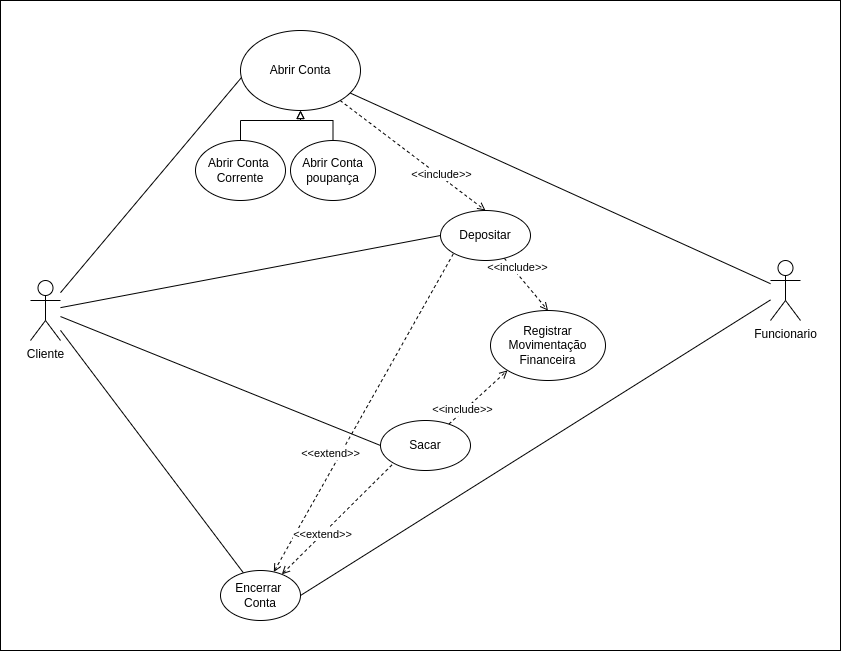

The diagram above was exported from draw.io. Its source (the exported page's mxGraphModel, read from the mxfile embedded in the PNG):
<mxGraphModel dx="1422" dy="772" grid="1" gridSize="10" guides="1" tooltips="1" connect="1" arrows="1" fold="1" page="1" pageScale="1" pageWidth="850" pageHeight="1100" math="0" shadow="0">
  <root>
    <mxCell id="0" />
    <mxCell id="1" parent="0" />
    <mxCell id="O6m24Sj9cv6edBqOx6cm-19" value="" style="rounded=0;whiteSpace=wrap;html=1;" vertex="1" parent="1">
      <mxGeometry x="10" y="20" width="840" height="650" as="geometry" />
    </mxCell>
    <mxCell id="O6m24Sj9cv6edBqOx6cm-61" style="edgeStyle=none;rounded=0;orthogonalLoop=1;jettySize=auto;html=1;entryX=0;entryY=1;entryDx=0;entryDy=0;endArrow=open;endFill=0;dashed=1;" edge="1" parent="1" source="O6m24Sj9cv6edBqOx6cm-21" target="O6m24Sj9cv6edBqOx6cm-58">
      <mxGeometry relative="1" as="geometry" />
    </mxCell>
    <mxCell id="O6m24Sj9cv6edBqOx6cm-69" value="&amp;lt;&amp;lt;include&amp;gt;&amp;gt;" style="edgeLabel;html=1;align=center;verticalAlign=middle;resizable=0;points=[];" vertex="1" connectable="0" parent="O6m24Sj9cv6edBqOx6cm-61">
      <mxGeometry x="-0.4895" y="2" relative="1" as="geometry">
        <mxPoint as="offset" />
      </mxGeometry>
    </mxCell>
    <mxCell id="O6m24Sj9cv6edBqOx6cm-21" value="Sacar" style="ellipse;whiteSpace=wrap;html=1;" vertex="1" parent="1">
      <mxGeometry x="390" y="440" width="90" height="50" as="geometry" />
    </mxCell>
    <mxCell id="O6m24Sj9cv6edBqOx6cm-31" style="rounded=0;orthogonalLoop=1;jettySize=auto;html=1;entryX=0;entryY=0.5;entryDx=0;entryDy=0;endArrow=none;endFill=0;" edge="1" parent="1" source="O6m24Sj9cv6edBqOx6cm-30" target="O6m24Sj9cv6edBqOx6cm-21">
      <mxGeometry relative="1" as="geometry" />
    </mxCell>
    <mxCell id="O6m24Sj9cv6edBqOx6cm-57" style="edgeStyle=none;rounded=0;orthogonalLoop=1;jettySize=auto;html=1;entryX=0.008;entryY=0.588;entryDx=0;entryDy=0;entryPerimeter=0;endArrow=none;endFill=0;" edge="1" parent="1" source="O6m24Sj9cv6edBqOx6cm-30" target="O6m24Sj9cv6edBqOx6cm-52">
      <mxGeometry relative="1" as="geometry" />
    </mxCell>
    <mxCell id="O6m24Sj9cv6edBqOx6cm-59" style="edgeStyle=none;rounded=0;orthogonalLoop=1;jettySize=auto;html=1;entryX=0;entryY=0.5;entryDx=0;entryDy=0;endArrow=none;endFill=0;" edge="1" parent="1" source="O6m24Sj9cv6edBqOx6cm-30" target="O6m24Sj9cv6edBqOx6cm-51">
      <mxGeometry relative="1" as="geometry" />
    </mxCell>
    <mxCell id="O6m24Sj9cv6edBqOx6cm-63" style="edgeStyle=none;rounded=0;orthogonalLoop=1;jettySize=auto;html=1;endArrow=none;endFill=0;" edge="1" parent="1" source="O6m24Sj9cv6edBqOx6cm-30" target="O6m24Sj9cv6edBqOx6cm-62">
      <mxGeometry relative="1" as="geometry" />
    </mxCell>
    <mxCell id="O6m24Sj9cv6edBqOx6cm-30" value="Cliente" style="shape=umlActor;verticalLabelPosition=bottom;verticalAlign=top;html=1;outlineConnect=0;" vertex="1" parent="1">
      <mxGeometry x="40" y="300" width="30" height="60" as="geometry" />
    </mxCell>
    <mxCell id="O6m24Sj9cv6edBqOx6cm-60" style="edgeStyle=none;rounded=0;orthogonalLoop=1;jettySize=auto;html=1;entryX=0.5;entryY=0;entryDx=0;entryDy=0;endArrow=open;endFill=0;dashed=1;" edge="1" parent="1" source="O6m24Sj9cv6edBqOx6cm-51" target="O6m24Sj9cv6edBqOx6cm-58">
      <mxGeometry relative="1" as="geometry" />
    </mxCell>
    <mxCell id="O6m24Sj9cv6edBqOx6cm-70" value="&amp;lt;&amp;lt;include&amp;gt;&amp;gt;" style="edgeLabel;html=1;align=center;verticalAlign=middle;resizable=0;points=[];" vertex="1" connectable="0" parent="O6m24Sj9cv6edBqOx6cm-60">
      <mxGeometry x="-0.5701" y="4" relative="1" as="geometry">
        <mxPoint as="offset" />
      </mxGeometry>
    </mxCell>
    <mxCell id="O6m24Sj9cv6edBqOx6cm-51" value="Depositar" style="ellipse;whiteSpace=wrap;html=1;" vertex="1" parent="1">
      <mxGeometry x="450" y="230" width="90" height="50" as="geometry" />
    </mxCell>
    <mxCell id="O6m24Sj9cv6edBqOx6cm-71" style="edgeStyle=none;rounded=0;orthogonalLoop=1;jettySize=auto;html=1;entryX=0.5;entryY=0;entryDx=0;entryDy=0;dashed=1;endArrow=open;endFill=0;" edge="1" parent="1" source="O6m24Sj9cv6edBqOx6cm-52" target="O6m24Sj9cv6edBqOx6cm-51">
      <mxGeometry relative="1" as="geometry" />
    </mxCell>
    <mxCell id="O6m24Sj9cv6edBqOx6cm-72" value="&amp;lt;&amp;lt;include&amp;gt;&amp;gt;&lt;br&gt;" style="edgeLabel;html=1;align=center;verticalAlign=middle;resizable=0;points=[];" vertex="1" connectable="0" parent="O6m24Sj9cv6edBqOx6cm-71">
      <mxGeometry x="0.379" y="3" relative="1" as="geometry">
        <mxPoint x="-1" as="offset" />
      </mxGeometry>
    </mxCell>
    <mxCell id="O6m24Sj9cv6edBqOx6cm-76" style="edgeStyle=none;rounded=0;orthogonalLoop=1;jettySize=auto;html=1;startArrow=none;startFill=0;endArrow=none;endFill=0;" edge="1" parent="1" source="O6m24Sj9cv6edBqOx6cm-52" target="O6m24Sj9cv6edBqOx6cm-73">
      <mxGeometry relative="1" as="geometry" />
    </mxCell>
    <mxCell id="O6m24Sj9cv6edBqOx6cm-52" value="Abrir Conta" style="ellipse;whiteSpace=wrap;html=1;" vertex="1" parent="1">
      <mxGeometry x="250" y="50" width="120" height="80" as="geometry" />
    </mxCell>
    <mxCell id="O6m24Sj9cv6edBqOx6cm-56" style="edgeStyle=orthogonalEdgeStyle;rounded=0;orthogonalLoop=1;jettySize=auto;html=1;entryX=0.5;entryY=1;entryDx=0;entryDy=0;endArrow=block;endFill=0;" edge="1" parent="1" source="O6m24Sj9cv6edBqOx6cm-53" target="O6m24Sj9cv6edBqOx6cm-52">
      <mxGeometry relative="1" as="geometry" />
    </mxCell>
    <mxCell id="O6m24Sj9cv6edBqOx6cm-53" value="Abrir Conta &lt;br&gt;Corrente" style="ellipse;whiteSpace=wrap;html=1;" vertex="1" parent="1">
      <mxGeometry x="205" y="160" width="90" height="60" as="geometry" />
    </mxCell>
    <mxCell id="O6m24Sj9cv6edBqOx6cm-55" style="edgeStyle=orthogonalEdgeStyle;rounded=0;orthogonalLoop=1;jettySize=auto;html=1;entryX=0.5;entryY=1;entryDx=0;entryDy=0;endArrow=block;endFill=0;exitX=0.5;exitY=0;exitDx=0;exitDy=0;" edge="1" parent="1" source="O6m24Sj9cv6edBqOx6cm-54" target="O6m24Sj9cv6edBqOx6cm-52">
      <mxGeometry relative="1" as="geometry">
        <Array as="points">
          <mxPoint x="343" y="140" />
          <mxPoint x="310" y="140" />
        </Array>
      </mxGeometry>
    </mxCell>
    <mxCell id="O6m24Sj9cv6edBqOx6cm-54" value="Abrir Conta&lt;br&gt;poupança" style="ellipse;whiteSpace=wrap;html=1;" vertex="1" parent="1">
      <mxGeometry x="300" y="160" width="85" height="60" as="geometry" />
    </mxCell>
    <mxCell id="O6m24Sj9cv6edBqOx6cm-58" value="Registrar Movimentação Financeira" style="ellipse;whiteSpace=wrap;html=1;" vertex="1" parent="1">
      <mxGeometry x="500" y="330" width="115" height="70" as="geometry" />
    </mxCell>
    <mxCell id="O6m24Sj9cv6edBqOx6cm-64" style="rounded=0;orthogonalLoop=1;jettySize=auto;html=1;entryX=0;entryY=1;entryDx=0;entryDy=0;dashed=1;endArrow=none;endFill=0;startArrow=open;startFill=0;" edge="1" parent="1" source="O6m24Sj9cv6edBqOx6cm-62" target="O6m24Sj9cv6edBqOx6cm-51">
      <mxGeometry relative="1" as="geometry" />
    </mxCell>
    <mxCell id="O6m24Sj9cv6edBqOx6cm-68" value="&amp;lt;&amp;lt;extend&amp;gt;&amp;gt;" style="edgeLabel;html=1;align=center;verticalAlign=middle;resizable=0;points=[];" vertex="1" connectable="0" parent="O6m24Sj9cv6edBqOx6cm-64">
      <mxGeometry x="-0.3875" y="-5" relative="1" as="geometry">
        <mxPoint x="-3" y="-24" as="offset" />
      </mxGeometry>
    </mxCell>
    <mxCell id="O6m24Sj9cv6edBqOx6cm-65" style="edgeStyle=none;rounded=0;orthogonalLoop=1;jettySize=auto;html=1;entryX=0;entryY=1;entryDx=0;entryDy=0;dashed=1;endArrow=none;endFill=0;startArrow=open;startFill=0;" edge="1" parent="1" source="O6m24Sj9cv6edBqOx6cm-62" target="O6m24Sj9cv6edBqOx6cm-21">
      <mxGeometry relative="1" as="geometry" />
    </mxCell>
    <mxCell id="O6m24Sj9cv6edBqOx6cm-66" value="&amp;lt;&amp;lt;extend&amp;gt;&amp;gt;" style="edgeLabel;html=1;align=center;verticalAlign=middle;resizable=0;points=[];" vertex="1" connectable="0" parent="O6m24Sj9cv6edBqOx6cm-65">
      <mxGeometry x="-0.277" relative="1" as="geometry">
        <mxPoint as="offset" />
      </mxGeometry>
    </mxCell>
    <mxCell id="O6m24Sj9cv6edBqOx6cm-62" value="Encerrar &lt;br&gt;Conta" style="ellipse;whiteSpace=wrap;html=1;" vertex="1" parent="1">
      <mxGeometry x="230" y="590" width="80" height="50" as="geometry" />
    </mxCell>
    <mxCell id="O6m24Sj9cv6edBqOx6cm-81" style="edgeStyle=none;rounded=0;orthogonalLoop=1;jettySize=auto;html=1;entryX=1;entryY=0.5;entryDx=0;entryDy=0;startArrow=none;startFill=0;endArrow=none;endFill=0;" edge="1" parent="1" source="O6m24Sj9cv6edBqOx6cm-73" target="O6m24Sj9cv6edBqOx6cm-62">
      <mxGeometry relative="1" as="geometry" />
    </mxCell>
    <mxCell id="O6m24Sj9cv6edBqOx6cm-73" value="Funcionario" style="shape=umlActor;verticalLabelPosition=bottom;verticalAlign=top;html=1;outlineConnect=0;" vertex="1" parent="1">
      <mxGeometry x="780" y="280" width="30" height="60" as="geometry" />
    </mxCell>
  </root>
</mxGraphModel>